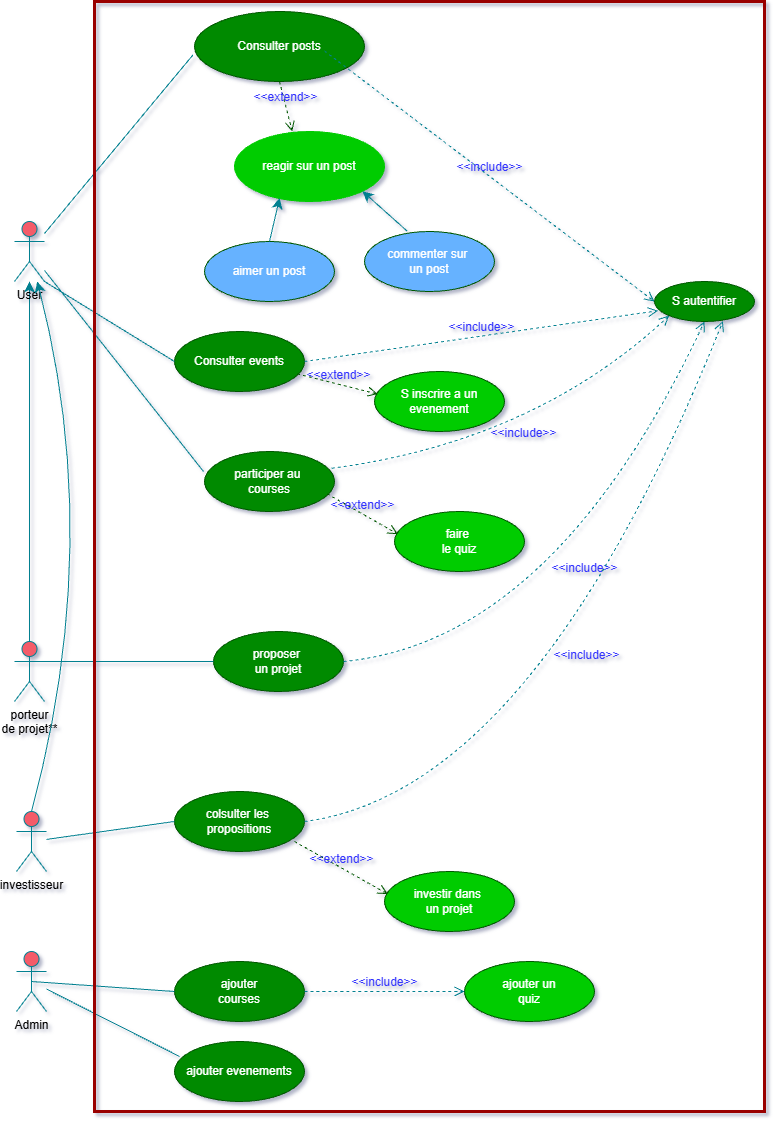

The diagram above was exported from draw.io. Its source (the exported page's mxGraphModel, read from the mxfile embedded in the PNG):
<mxGraphModel dx="1042" dy="579" grid="1" gridSize="10" guides="1" tooltips="1" connect="1" arrows="1" fold="1" page="1" pageScale="1" pageWidth="827" pageHeight="1169" background="#ffffff" math="0" shadow="1" adaptiveColors="simple">
  <root>
    <mxCell id="0" />
    <mxCell id="1" parent="0" />
    <mxCell id="f4vtCj3VXJrCKeioBYrR-28" edge="1" parent="1" source="f4vtCj3VXJrCKeioBYrR-27" style="edgeStyle=none;curved=1;rounded=0;orthogonalLoop=1;jettySize=auto;html=1;strokeColor=#028090;fontSize=12;fontColor=#E4FDE1;startSize=8;endSize=8;fillColor=#F45B69;exitX=0.5;exitY=0;exitDx=0;exitDy=0;exitPerimeter=0;" target="f4vtCj3VXJrCKeioBYrR-2" value="">
      <mxGeometry relative="1" as="geometry">
        <mxPoint x="90" y="500" as="targetPoint" />
      </mxGeometry>
    </mxCell>
    <mxCell id="f4vtCj3VXJrCKeioBYrR-2" parent="1" style="shape=umlActor;verticalLabelPosition=bottom;verticalAlign=top;html=1;outlineConnect=0;strokeColor=#028090;fontColor=black;fillColor=#F45B69;" value="User" vertex="1">
      <mxGeometry height="60" width="30" x="20" y="280" as="geometry" />
    </mxCell>
    <mxCell id="f4vtCj3VXJrCKeioBYrR-5" parent="1" style="ellipse;whiteSpace=wrap;html=1;align=center;newEdgeStyle={&quot;edgeStyle&quot;:&quot;entityRelationEdgeStyle&quot;,&quot;startArrow&quot;:&quot;none&quot;,&quot;endArrow&quot;:&quot;none&quot;,&quot;segment&quot;:10,&quot;curved&quot;:1,&quot;sourcePerimeterSpacing&quot;:0,&quot;targetPerimeterSpacing&quot;:0};treeFolding=1;treeMoving=1;strokeColor=#005700;fontColor=#ffffff;fillColor=#008a00;" value="S autentifier" vertex="1">
      <mxGeometry height="40" width="100" x="660" y="340" as="geometry" />
    </mxCell>
    <mxCell id="f4vtCj3VXJrCKeioBYrR-6" parent="1" style="ellipse;whiteSpace=wrap;html=1;align=center;newEdgeStyle={&quot;edgeStyle&quot;:&quot;entityRelationEdgeStyle&quot;,&quot;startArrow&quot;:&quot;none&quot;,&quot;endArrow&quot;:&quot;none&quot;,&quot;segment&quot;:10,&quot;curved&quot;:1,&quot;sourcePerimeterSpacing&quot;:0,&quot;targetPerimeterSpacing&quot;:0};treeFolding=1;treeMoving=1;strokeColor=#005700;fontColor=#ffffff;fillColor=#008a00;" value="Consulter posts" vertex="1">
      <mxGeometry height="70" width="170" x="200" y="70" as="geometry" />
    </mxCell>
    <mxCell id="f4vtCj3VXJrCKeioBYrR-7" edge="1" parent="1" source="f4vtCj3VXJrCKeioBYrR-6" style="html=1;verticalAlign=bottom;labelBackgroundColor=none;endArrow=open;endFill=0;dashed=1;rounded=0;strokeColor=#005700;fontSize=12;fontColor=#E4FDE1;startSize=8;endSize=8;curved=1;fillColor=#008a00;exitX=0.5;exitY=1;exitDx=0;exitDy=0;entryX=0.385;entryY=0;entryDx=0;entryDy=0;entryPerimeter=0;" target="f4vtCj3VXJrCKeioBYrR-8" value="&lt;font style=&quot;color: rgb(51, 51, 255);&quot;&gt;&amp;lt;&amp;lt;extend&amp;gt;&amp;gt;&lt;/font&gt;">
      <mxGeometry relative="1" width="160" as="geometry">
        <mxPoint x="270" y="200" as="sourcePoint" />
        <mxPoint x="430" y="200" as="targetPoint" />
      </mxGeometry>
    </mxCell>
    <mxCell id="f4vtCj3VXJrCKeioBYrR-8" parent="1" style="ellipse;whiteSpace=wrap;html=1;align=center;newEdgeStyle={&quot;edgeStyle&quot;:&quot;entityRelationEdgeStyle&quot;,&quot;startArrow&quot;:&quot;none&quot;,&quot;endArrow&quot;:&quot;none&quot;,&quot;segment&quot;:10,&quot;curved&quot;:1,&quot;sourcePerimeterSpacing&quot;:0,&quot;targetPerimeterSpacing&quot;:0};treeFolding=1;treeMoving=1;strokeColor=#00CC00;fontColor=#ffffff;fillColor=#00CC00;" value="reagir sur un post" vertex="1">
      <mxGeometry height="70" width="150" x="240" y="190" as="geometry" />
    </mxCell>
    <mxCell id="f4vtCj3VXJrCKeioBYrR-9" edge="1" parent="1" style="html=1;verticalAlign=bottom;labelBackgroundColor=none;endArrow=open;endFill=0;dashed=1;rounded=0;strokeColor=#028090;fontSize=12;fontColor=#E4FDE1;startSize=8;endSize=8;curved=1;fillColor=#F45B69;entryX=0;entryY=0.5;entryDx=0;entryDy=0;" target="f4vtCj3VXJrCKeioBYrR-5" value="&lt;font style=&quot;color: rgb(51, 51, 255);&quot;&gt;&amp;lt;&amp;lt;include&amp;gt;&amp;gt;&lt;/font&gt;">
      <mxGeometry relative="1" width="160" as="geometry">
        <mxPoint x="330" y="109.5" as="sourcePoint" />
        <mxPoint x="490" y="109.5" as="targetPoint" />
      </mxGeometry>
    </mxCell>
    <mxCell id="f4vtCj3VXJrCKeioBYrR-11" parent="1" style="ellipse;whiteSpace=wrap;html=1;align=center;newEdgeStyle={&quot;edgeStyle&quot;:&quot;entityRelationEdgeStyle&quot;,&quot;startArrow&quot;:&quot;none&quot;,&quot;endArrow&quot;:&quot;none&quot;,&quot;segment&quot;:10,&quot;curved&quot;:1,&quot;sourcePerimeterSpacing&quot;:0,&quot;targetPerimeterSpacing&quot;:0};treeFolding=1;treeMoving=1;strokeColor=#005700;fontColor=#ffffff;fillColor=#66B2FF;" value="aimer un post" vertex="1">
      <mxGeometry height="60" width="130" x="210" y="300" as="geometry" />
    </mxCell>
    <mxCell id="f4vtCj3VXJrCKeioBYrR-12" edge="1" parent="1" source="f4vtCj3VXJrCKeioBYrR-11" style="endArrow=classic;html=1;rounded=0;strokeColor=#028090;fontSize=12;fontColor=#E4FDE1;startSize=8;endSize=8;curved=1;fillColor=#F45B69;exitX=0.5;exitY=0;exitDx=0;exitDy=0;entryX=0.301;entryY=0.949;entryDx=0;entryDy=0;entryPerimeter=0;" target="f4vtCj3VXJrCKeioBYrR-8" value="">
      <mxGeometry height="50" relative="1" width="50" as="geometry">
        <mxPoint x="250" y="280" as="sourcePoint" />
        <mxPoint x="300" y="230" as="targetPoint" />
      </mxGeometry>
    </mxCell>
    <mxCell id="f4vtCj3VXJrCKeioBYrR-13" parent="1" style="ellipse;whiteSpace=wrap;html=1;align=center;newEdgeStyle={&quot;edgeStyle&quot;:&quot;entityRelationEdgeStyle&quot;,&quot;startArrow&quot;:&quot;none&quot;,&quot;endArrow&quot;:&quot;none&quot;,&quot;segment&quot;:10,&quot;curved&quot;:1,&quot;sourcePerimeterSpacing&quot;:0,&quot;targetPerimeterSpacing&quot;:0};treeFolding=1;treeMoving=1;strokeColor=#005700;fontColor=#ffffff;fillColor=#66B2FF;" value="commenter sur&amp;nbsp;&lt;div&gt;un post&lt;/div&gt;" vertex="1">
      <mxGeometry height="60" width="130" x="370" y="290" as="geometry" />
    </mxCell>
    <mxCell id="f4vtCj3VXJrCKeioBYrR-14" edge="1" parent="1" source="f4vtCj3VXJrCKeioBYrR-13" style="endArrow=classic;html=1;rounded=0;strokeColor=#028090;fontSize=12;fontColor=#E4FDE1;startSize=8;endSize=8;curved=1;fillColor=#F45B69;entryX=1;entryY=1;entryDx=0;entryDy=0;exitX=0.328;exitY=-0.007;exitDx=0;exitDy=0;exitPerimeter=0;" target="f4vtCj3VXJrCKeioBYrR-8" value="">
      <mxGeometry height="50" relative="1" width="50" as="geometry">
        <mxPoint x="400" y="285" as="sourcePoint" />
        <mxPoint x="450" y="230" as="targetPoint" />
      </mxGeometry>
    </mxCell>
    <mxCell id="f4vtCj3VXJrCKeioBYrR-15" edge="1" parent="1" source="f4vtCj3VXJrCKeioBYrR-2" style="endArrow=none;html=1;rounded=0;strokeColor=#028090;fontSize=12;fontColor=#E4FDE1;startSize=8;endSize=8;curved=1;fillColor=#F45B69;entryX=-0.009;entryY=0.62;entryDx=0;entryDy=0;entryPerimeter=0;" target="f4vtCj3VXJrCKeioBYrR-6" value="">
      <mxGeometry height="50" relative="1" width="50" as="geometry">
        <mxPoint x="340" y="360" as="sourcePoint" />
        <mxPoint x="390" y="310" as="targetPoint" />
      </mxGeometry>
    </mxCell>
    <mxCell id="f4vtCj3VXJrCKeioBYrR-17" parent="1" style="ellipse;whiteSpace=wrap;html=1;align=center;newEdgeStyle={&quot;edgeStyle&quot;:&quot;entityRelationEdgeStyle&quot;,&quot;startArrow&quot;:&quot;none&quot;,&quot;endArrow&quot;:&quot;none&quot;,&quot;segment&quot;:10,&quot;curved&quot;:1,&quot;sourcePerimeterSpacing&quot;:0,&quot;targetPerimeterSpacing&quot;:0};treeFolding=1;treeMoving=1;strokeColor=#005700;fontColor=#ffffff;fillColor=#008a00;" value="Consulter events" vertex="1">
      <mxGeometry height="60" width="130" x="180" y="390" as="geometry" />
    </mxCell>
    <mxCell id="f4vtCj3VXJrCKeioBYrR-18" parent="1" style="ellipse;whiteSpace=wrap;html=1;align=center;newEdgeStyle={&quot;edgeStyle&quot;:&quot;entityRelationEdgeStyle&quot;,&quot;startArrow&quot;:&quot;none&quot;,&quot;endArrow&quot;:&quot;none&quot;,&quot;segment&quot;:10,&quot;curved&quot;:1,&quot;sourcePerimeterSpacing&quot;:0,&quot;targetPerimeterSpacing&quot;:0};treeFolding=1;treeMoving=1;strokeColor=#005700;fontColor=#ffffff;fillColor=#00CC00;" value="S inscrire a un evenement" vertex="1">
      <mxGeometry height="60" width="130" x="380" y="430" as="geometry" />
    </mxCell>
    <mxCell id="f4vtCj3VXJrCKeioBYrR-19" edge="1" parent="1" source="f4vtCj3VXJrCKeioBYrR-2" style="endArrow=none;html=1;rounded=0;strokeColor=#028090;fontSize=12;fontColor=#E4FDE1;startSize=8;endSize=8;curved=1;fillColor=#F45B69;entryX=0;entryY=0.5;entryDx=0;entryDy=0;exitX=1;exitY=1;exitDx=0;exitDy=0;exitPerimeter=0;" target="f4vtCj3VXJrCKeioBYrR-17" value="">
      <mxGeometry height="50" relative="1" width="50" as="geometry">
        <mxPoint x="50" y="510" as="sourcePoint" />
        <mxPoint x="370" y="700" as="targetPoint" />
      </mxGeometry>
    </mxCell>
    <mxCell id="f4vtCj3VXJrCKeioBYrR-20" edge="1" parent="1" source="f4vtCj3VXJrCKeioBYrR-17" style="html=1;verticalAlign=bottom;labelBackgroundColor=none;endArrow=open;endFill=0;dashed=1;rounded=0;strokeColor=#005700;fontSize=12;fontColor=#E4FDE1;startSize=8;endSize=8;curved=1;fillColor=#008a00;exitX=0.945;exitY=0.707;exitDx=0;exitDy=0;entryX=0.026;entryY=0.377;entryDx=0;entryDy=0;entryPerimeter=0;exitPerimeter=0;" target="f4vtCj3VXJrCKeioBYrR-18" value="&lt;font style=&quot;color: rgb(51, 51, 255);&quot;&gt;&amp;lt;&amp;lt;extend&amp;gt;&amp;gt;&lt;/font&gt;">
      <mxGeometry relative="1" width="160" as="geometry">
        <mxPoint x="302.5" y="565" as="sourcePoint" />
        <mxPoint x="347.5" y="605" as="targetPoint" />
      </mxGeometry>
    </mxCell>
    <mxCell id="f4vtCj3VXJrCKeioBYrR-21" edge="1" parent="1" source="f4vtCj3VXJrCKeioBYrR-17" style="html=1;verticalAlign=bottom;labelBackgroundColor=none;endArrow=open;endFill=0;dashed=1;rounded=0;strokeColor=#028090;fontSize=12;fontColor=#E4FDE1;startSize=8;endSize=8;curved=1;fillColor=#F45B69;entryX=0.036;entryY=0.73;entryDx=0;entryDy=0;exitX=1;exitY=0.5;exitDx=0;exitDy=0;entryPerimeter=0;" target="f4vtCj3VXJrCKeioBYrR-5" value="&lt;font style=&quot;color: rgb(51, 51, 255);&quot;&gt;&amp;lt;&amp;lt;include&amp;gt;&amp;gt;&lt;/font&gt;">
      <mxGeometry relative="1" width="160" as="geometry">
        <mxPoint x="320" y="499.5" as="sourcePoint" />
        <mxPoint x="550" y="500" as="targetPoint" />
      </mxGeometry>
    </mxCell>
    <mxCell id="f4vtCj3VXJrCKeioBYrR-22" parent="1" style="ellipse;whiteSpace=wrap;html=1;align=center;newEdgeStyle={&quot;edgeStyle&quot;:&quot;entityRelationEdgeStyle&quot;,&quot;startArrow&quot;:&quot;none&quot;,&quot;endArrow&quot;:&quot;none&quot;,&quot;segment&quot;:10,&quot;curved&quot;:1,&quot;sourcePerimeterSpacing&quot;:0,&quot;targetPerimeterSpacing&quot;:0};treeFolding=1;treeMoving=1;strokeColor=#005700;fontColor=#ffffff;fillColor=#008a00;" value="participer au&amp;nbsp;&lt;br&gt;courses" vertex="1">
      <mxGeometry height="60" width="130" x="210" y="510" as="geometry" />
    </mxCell>
    <mxCell id="f4vtCj3VXJrCKeioBYrR-23" parent="1" style="ellipse;whiteSpace=wrap;html=1;align=center;newEdgeStyle={&quot;edgeStyle&quot;:&quot;entityRelationEdgeStyle&quot;,&quot;startArrow&quot;:&quot;none&quot;,&quot;endArrow&quot;:&quot;none&quot;,&quot;segment&quot;:10,&quot;curved&quot;:1,&quot;sourcePerimeterSpacing&quot;:0,&quot;targetPerimeterSpacing&quot;:0};treeFolding=1;treeMoving=1;strokeColor=#005700;fontColor=#ffffff;fillColor=#00CC00;" value="faire&amp;nbsp;&lt;div&gt;le quiz&lt;/div&gt;" vertex="1">
      <mxGeometry height="60" width="130" x="400" y="570" as="geometry" />
    </mxCell>
    <mxCell id="f4vtCj3VXJrCKeioBYrR-24" edge="1" parent="1" source="f4vtCj3VXJrCKeioBYrR-2" style="endArrow=none;html=1;rounded=0;strokeColor=#028090;fontSize=12;fontColor=#E4FDE1;startSize=8;endSize=8;curved=1;fillColor=#F45B69;" value="">
      <mxGeometry height="50" relative="1" width="50" as="geometry">
        <mxPoint x="70" y="480" as="sourcePoint" />
        <mxPoint x="209" y="530" as="targetPoint" />
      </mxGeometry>
    </mxCell>
    <mxCell id="f4vtCj3VXJrCKeioBYrR-25" edge="1" parent="1" source="f4vtCj3VXJrCKeioBYrR-22" style="html=1;verticalAlign=bottom;labelBackgroundColor=none;endArrow=open;endFill=0;dashed=1;rounded=0;strokeColor=#005700;fontSize=12;fontColor=#E4FDE1;startSize=8;endSize=8;curved=1;fillColor=#008a00;exitX=0.945;exitY=0.707;exitDx=0;exitDy=0;entryX=0.026;entryY=0.377;entryDx=0;entryDy=0;entryPerimeter=0;exitPerimeter=0;" target="f4vtCj3VXJrCKeioBYrR-23" value="&lt;font style=&quot;color: rgb(51, 51, 255);&quot;&gt;&amp;lt;&amp;lt;extend&amp;gt;&amp;gt;&lt;/font&gt;">
      <mxGeometry relative="1" width="160" as="geometry">
        <mxPoint x="322.5" y="705" as="sourcePoint" />
        <mxPoint x="367.5" y="745" as="targetPoint" />
      </mxGeometry>
    </mxCell>
    <mxCell id="f4vtCj3VXJrCKeioBYrR-26" edge="1" parent="1" source="f4vtCj3VXJrCKeioBYrR-22" style="html=1;verticalAlign=bottom;labelBackgroundColor=none;endArrow=open;endFill=0;dashed=1;rounded=0;strokeColor=#028090;fontSize=12;fontColor=#E4FDE1;startSize=8;endSize=8;curved=1;fillColor=#F45B69;entryX=0;entryY=1;entryDx=0;entryDy=0;exitX=0.978;exitY=0.28;exitDx=0;exitDy=0;exitPerimeter=0;" target="f4vtCj3VXJrCKeioBYrR-5" value="&lt;font style=&quot;color: rgb(51, 51, 255);&quot;&gt;&amp;lt;&amp;lt;include&amp;gt;&amp;gt;&lt;/font&gt;">
      <mxGeometry relative="1" width="160" as="geometry">
        <Array as="points">
          <mxPoint x="540" y="500" />
        </Array>
        <mxPoint x="590" y="431" as="sourcePoint" />
        <mxPoint x="944" y="380" as="targetPoint" />
      </mxGeometry>
    </mxCell>
    <mxCell id="f4vtCj3VXJrCKeioBYrR-27" parent="1" style="shape=umlActor;verticalLabelPosition=bottom;verticalAlign=top;html=1;outlineConnect=0;strokeColor=#028090;fontColor=black;fillColor=#F45B69;" value="&lt;div&gt;porteur&lt;/div&gt;&lt;div&gt;de projet**&lt;/div&gt;" vertex="1">
      <mxGeometry height="60" width="30" x="20" y="700" as="geometry" />
    </mxCell>
    <mxCell id="f4vtCj3VXJrCKeioBYrR-33" parent="1" style="ellipse;whiteSpace=wrap;html=1;align=center;newEdgeStyle={&quot;edgeStyle&quot;:&quot;entityRelationEdgeStyle&quot;,&quot;startArrow&quot;:&quot;none&quot;,&quot;endArrow&quot;:&quot;none&quot;,&quot;segment&quot;:10,&quot;curved&quot;:1,&quot;sourcePerimeterSpacing&quot;:0,&quot;targetPerimeterSpacing&quot;:0};treeFolding=1;treeMoving=1;strokeColor=#005700;fontColor=#ffffff;fillColor=#008a00;" value="proposer&amp;nbsp;&lt;div&gt;un projet&lt;/div&gt;" vertex="1">
      <mxGeometry height="60" width="130" x="219" y="690" as="geometry" />
    </mxCell>
    <mxCell id="f4vtCj3VXJrCKeioBYrR-35" edge="1" parent="1" source="f4vtCj3VXJrCKeioBYrR-27" style="endArrow=none;html=1;rounded=0;strokeColor=#028090;fontSize=12;fontColor=#E4FDE1;startSize=8;endSize=8;curved=1;fillColor=#F45B69;exitX=1;exitY=0.3333333333333333;exitDx=0;exitDy=0;exitPerimeter=0;entryX=0;entryY=0.5;entryDx=0;entryDy=0;" target="f4vtCj3VXJrCKeioBYrR-33" value="">
      <mxGeometry height="50" relative="1" width="50" as="geometry">
        <mxPoint x="110" y="700" as="sourcePoint" />
        <mxPoint x="194" y="700" as="targetPoint" />
      </mxGeometry>
    </mxCell>
    <mxCell id="f4vtCj3VXJrCKeioBYrR-37" edge="1" parent="1" source="f4vtCj3VXJrCKeioBYrR-33" style="html=1;verticalAlign=bottom;labelBackgroundColor=none;endArrow=open;endFill=0;dashed=1;rounded=0;strokeColor=#028090;fontSize=12;fontColor=#E4FDE1;startSize=8;endSize=8;curved=1;fillColor=#F45B69;entryX=0.5;entryY=1;entryDx=0;entryDy=0;exitX=1;exitY=0.5;exitDx=0;exitDy=0;" target="f4vtCj3VXJrCKeioBYrR-5" value="&lt;font style=&quot;color: rgb(51, 51, 255);&quot;&gt;&amp;lt;&amp;lt;include&amp;gt;&amp;gt;&lt;/font&gt;">
      <mxGeometry relative="1" width="160" as="geometry">
        <Array as="points">
          <mxPoint x="560" y="700" />
        </Array>
        <mxPoint x="325" y="713" as="sourcePoint" />
        <mxPoint x="663" y="560" as="targetPoint" />
      </mxGeometry>
    </mxCell>
    <mxCell id="f4vtCj3VXJrCKeioBYrR-38" parent="1" style="shape=umlActor;verticalLabelPosition=bottom;verticalAlign=top;html=1;outlineConnect=0;strokeColor=#028090;fontColor=black;fillColor=#F45B69;" value="investisseur" vertex="1">
      <mxGeometry height="60" width="30" x="22" y="870" as="geometry" />
    </mxCell>
    <mxCell id="f4vtCj3VXJrCKeioBYrR-39" edge="1" parent="1" source="f4vtCj3VXJrCKeioBYrR-38" style="edgeStyle=none;curved=1;rounded=0;orthogonalLoop=1;jettySize=auto;html=1;strokeColor=#028090;fontSize=12;fontColor=#E4FDE1;startSize=8;endSize=8;fillColor=#F45B69;exitX=0.5;exitY=0;exitDx=0;exitDy=0;exitPerimeter=0;" target="f4vtCj3VXJrCKeioBYrR-2" value="">
      <mxGeometry relative="1" as="geometry">
        <Array as="points">
          <mxPoint x="110" y="600" />
        </Array>
        <mxPoint x="30" y="970" as="sourcePoint" />
        <mxPoint x="30" y="610" as="targetPoint" />
      </mxGeometry>
    </mxCell>
    <mxCell id="f4vtCj3VXJrCKeioBYrR-40" parent="1" style="ellipse;whiteSpace=wrap;html=1;align=center;newEdgeStyle={&quot;edgeStyle&quot;:&quot;entityRelationEdgeStyle&quot;,&quot;startArrow&quot;:&quot;none&quot;,&quot;endArrow&quot;:&quot;none&quot;,&quot;segment&quot;:10,&quot;curved&quot;:1,&quot;sourcePerimeterSpacing&quot;:0,&quot;targetPerimeterSpacing&quot;:0};treeFolding=1;treeMoving=1;strokeColor=#005700;fontColor=#ffffff;fillColor=#008a00;" value="colsulter les&amp;nbsp;&lt;div&gt;propositions&lt;/div&gt;" vertex="1">
      <mxGeometry height="60" width="130" x="180" y="850" as="geometry" />
    </mxCell>
    <mxCell id="f4vtCj3VXJrCKeioBYrR-41" edge="1" parent="1" source="f4vtCj3VXJrCKeioBYrR-38" style="endArrow=none;html=1;rounded=0;strokeColor=#028090;fontSize=12;fontColor=#E4FDE1;startSize=8;endSize=8;curved=1;fillColor=#F45B69;entryX=0;entryY=0.5;entryDx=0;entryDy=0;" target="f4vtCj3VXJrCKeioBYrR-40" value="">
      <mxGeometry height="50" relative="1" width="50" as="geometry">
        <mxPoint x="60" y="890" as="sourcePoint" />
        <mxPoint x="229" y="890" as="targetPoint" />
      </mxGeometry>
    </mxCell>
    <mxCell id="f4vtCj3VXJrCKeioBYrR-42" parent="1" style="ellipse;whiteSpace=wrap;html=1;align=center;newEdgeStyle={&quot;edgeStyle&quot;:&quot;entityRelationEdgeStyle&quot;,&quot;startArrow&quot;:&quot;none&quot;,&quot;endArrow&quot;:&quot;none&quot;,&quot;segment&quot;:10,&quot;curved&quot;:1,&quot;sourcePerimeterSpacing&quot;:0,&quot;targetPerimeterSpacing&quot;:0};treeFolding=1;treeMoving=1;strokeColor=#005700;fontColor=#ffffff;fillColor=#00CC00;" value="investir dans&amp;nbsp;&lt;div&gt;un projet&lt;/div&gt;" vertex="1">
      <mxGeometry height="60" width="130" x="390" y="930" as="geometry" />
    </mxCell>
    <mxCell id="f4vtCj3VXJrCKeioBYrR-43" edge="1" parent="1" style="html=1;verticalAlign=bottom;labelBackgroundColor=none;endArrow=open;endFill=0;dashed=1;rounded=0;strokeColor=#005700;fontSize=12;fontColor=#E4FDE1;startSize=8;endSize=8;curved=1;fillColor=#008a00;exitX=0.945;exitY=0.707;exitDx=0;exitDy=0;entryX=0.026;entryY=0.377;entryDx=0;entryDy=0;entryPerimeter=0;exitPerimeter=0;" target="f4vtCj3VXJrCKeioBYrR-42" value="&lt;font style=&quot;color: rgb(51, 51, 255);&quot;&gt;&amp;lt;&amp;lt;extend&amp;gt;&amp;gt;&lt;/font&gt;">
      <mxGeometry relative="1" width="160" as="geometry">
        <mxPoint x="300" y="900" as="sourcePoint" />
        <mxPoint x="334.5" y="1093" as="targetPoint" />
      </mxGeometry>
    </mxCell>
    <mxCell id="f4vtCj3VXJrCKeioBYrR-44" edge="1" parent="1" source="f4vtCj3VXJrCKeioBYrR-40" style="html=1;verticalAlign=bottom;labelBackgroundColor=none;endArrow=open;endFill=0;dashed=1;rounded=0;strokeColor=#028090;fontSize=12;fontColor=#E4FDE1;startSize=8;endSize=8;curved=1;fillColor=#F45B69;entryX=0.684;entryY=0.99;entryDx=0;entryDy=0;exitX=1;exitY=0.5;exitDx=0;exitDy=0;entryPerimeter=0;" target="f4vtCj3VXJrCKeioBYrR-5" value="&lt;font style=&quot;color: rgb(51, 51, 255);&quot;&gt;&amp;lt;&amp;lt;include&amp;gt;&amp;gt;&lt;/font&gt;">
      <mxGeometry relative="1" width="160" as="geometry">
        <Array as="points">
          <mxPoint x="541" y="850" />
        </Array>
        <mxPoint x="330" y="870" as="sourcePoint" />
        <mxPoint x="691" y="530" as="targetPoint" />
      </mxGeometry>
    </mxCell>
    <mxCell id="f4vtCj3VXJrCKeioBYrR-45" parent="1" style="shape=umlActor;verticalLabelPosition=bottom;verticalAlign=top;html=1;outlineConnect=0;strokeColor=#028090;fontColor=black;fillColor=#F45B69;" value="Admin" vertex="1">
      <mxGeometry height="60" width="30" x="22" y="1010" as="geometry" />
    </mxCell>
    <mxCell id="f4vtCj3VXJrCKeioBYrR-46" parent="1" style="ellipse;whiteSpace=wrap;html=1;align=center;newEdgeStyle={&quot;edgeStyle&quot;:&quot;entityRelationEdgeStyle&quot;,&quot;startArrow&quot;:&quot;none&quot;,&quot;endArrow&quot;:&quot;none&quot;,&quot;segment&quot;:10,&quot;curved&quot;:1,&quot;sourcePerimeterSpacing&quot;:0,&quot;targetPerimeterSpacing&quot;:0};treeFolding=1;treeMoving=1;strokeColor=#005700;fontColor=#ffffff;fillColor=#008a00;" value="ajouter&lt;div&gt;courses&lt;/div&gt;" vertex="1">
      <mxGeometry height="60" width="130" x="180" y="1020" as="geometry" />
    </mxCell>
    <mxCell id="f4vtCj3VXJrCKeioBYrR-47" parent="1" style="ellipse;whiteSpace=wrap;html=1;align=center;newEdgeStyle={&quot;edgeStyle&quot;:&quot;entityRelationEdgeStyle&quot;,&quot;startArrow&quot;:&quot;none&quot;,&quot;endArrow&quot;:&quot;none&quot;,&quot;segment&quot;:10,&quot;curved&quot;:1,&quot;sourcePerimeterSpacing&quot;:0,&quot;targetPerimeterSpacing&quot;:0};treeFolding=1;treeMoving=1;strokeColor=#005700;fontColor=#ffffff;fillColor=#00CC00;" value="ajouter un&lt;div&gt;quiz&lt;/div&gt;" vertex="1">
      <mxGeometry height="60" width="130" x="470" y="1020" as="geometry" />
    </mxCell>
    <mxCell id="f4vtCj3VXJrCKeioBYrR-50" edge="1" parent="1" source="f4vtCj3VXJrCKeioBYrR-46" style="html=1;verticalAlign=bottom;labelBackgroundColor=none;endArrow=open;endFill=0;dashed=1;rounded=0;strokeColor=#028090;fontSize=12;fontColor=#E4FDE1;startSize=8;endSize=8;curved=1;fillColor=#F45B69;exitX=1;exitY=0.5;exitDx=0;exitDy=0;" target="f4vtCj3VXJrCKeioBYrR-47" value="&lt;font style=&quot;color: rgb(51, 51, 255);&quot;&gt;&amp;lt;&amp;lt;include&amp;gt;&amp;gt;&lt;/font&gt;">
      <mxGeometry relative="1" width="160" as="geometry">
        <mxPoint x="240" y="919" as="sourcePoint" />
        <mxPoint x="570" y="1169.5" as="targetPoint" />
      </mxGeometry>
    </mxCell>
    <mxCell id="f4vtCj3VXJrCKeioBYrR-51" edge="1" parent="1" source="f4vtCj3VXJrCKeioBYrR-45" style="endArrow=none;html=1;rounded=0;strokeColor=#028090;fontSize=12;fontColor=#E4FDE1;startSize=8;endSize=8;curved=1;fillColor=#F45B69;entryX=0;entryY=0.5;entryDx=0;entryDy=0;exitX=0.5;exitY=0.5;exitDx=0;exitDy=0;exitPerimeter=0;" target="f4vtCj3VXJrCKeioBYrR-46" value="">
      <mxGeometry height="50" relative="1" width="50" as="geometry">
        <mxPoint x="72" y="1118" as="sourcePoint" />
        <mxPoint x="200" y="1100" as="targetPoint" />
      </mxGeometry>
    </mxCell>
    <mxCell id="f4vtCj3VXJrCKeioBYrR-52" parent="1" style="ellipse;whiteSpace=wrap;html=1;align=center;newEdgeStyle={&quot;edgeStyle&quot;:&quot;entityRelationEdgeStyle&quot;,&quot;startArrow&quot;:&quot;none&quot;,&quot;endArrow&quot;:&quot;none&quot;,&quot;segment&quot;:10,&quot;curved&quot;:1,&quot;sourcePerimeterSpacing&quot;:0,&quot;targetPerimeterSpacing&quot;:0};treeFolding=1;treeMoving=1;strokeColor=#005700;fontColor=#ffffff;fillColor=#008a00;" value="ajouter evenements" vertex="1">
      <mxGeometry height="60" width="130" x="180" y="1100" as="geometry" />
    </mxCell>
    <mxCell id="f4vtCj3VXJrCKeioBYrR-53" edge="1" parent="1" source="f4vtCj3VXJrCKeioBYrR-45" style="endArrow=none;html=1;rounded=0;strokeColor=#028090;fontSize=12;fontColor=#E4FDE1;startSize=8;endSize=8;curved=1;fillColor=#F45B69;entryX=0.037;entryY=0.247;entryDx=0;entryDy=0;entryPerimeter=0;" target="f4vtCj3VXJrCKeioBYrR-52" value="">
      <mxGeometry height="50" relative="1" width="50" as="geometry">
        <mxPoint x="80" y="1040" as="sourcePoint" />
        <mxPoint x="173" y="1050" as="targetPoint" />
      </mxGeometry>
    </mxCell>
    <mxCell id="f4vtCj3VXJrCKeioBYrR-55" parent="1" style="rounded=0;whiteSpace=wrap;html=1;strokeColor=#990000;fontColor=#E4FDE1;fillColor=none;shadow=0;strokeWidth=3;" value="" vertex="1">
      <mxGeometry height="1110" width="670" x="100" y="60" as="geometry" />
    </mxCell>
  </root>
</mxGraphModel>